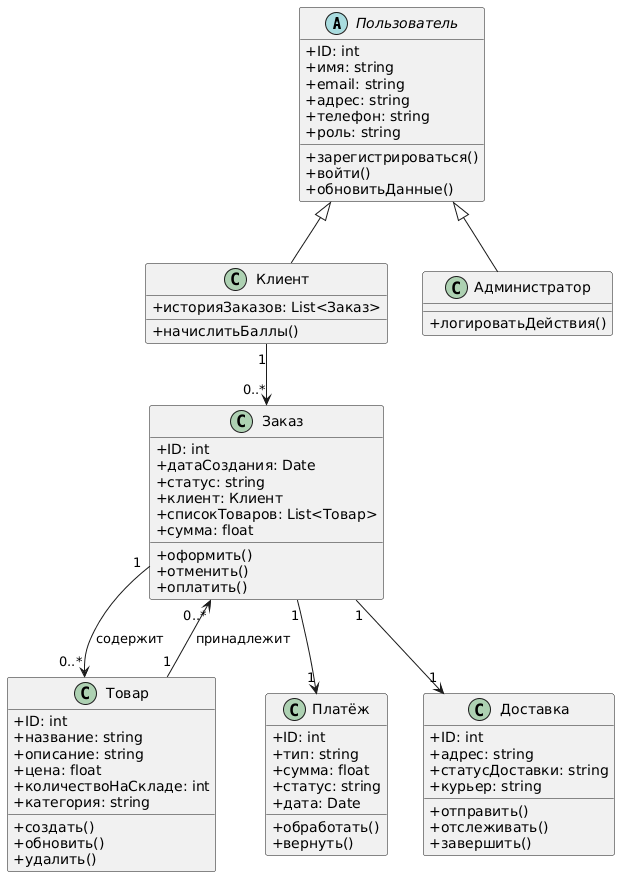

The diagram above was rendered by PlantUML. Its source (embedded in the PNG):
@startuml
skinparam classAttributeIconSize 0

' Абстрактный класс
abstract class Пользователь {
    +ID: int
    +имя: string
    +email: string
    +адрес: string
    +телефон: string
    +роль: string
    +зарегистрироваться()
    +войти()
    +обновитьДанные()
}

class Клиент {
    +историяЗаказов: List<Заказ>
    +начислитьБаллы()
}

class Администратор {
    +логироватьДействия()
}

Пользователь <|-- Клиент
Пользователь <|-- Администратор

class Товар {
    +ID: int
    +название: string
    +описание: string
    +цена: float
    +количествоНаСкладе: int
    +категория: string
    +создать()
    +обновить()
    +удалить()
}

class Заказ {
    +ID: int
    +датаСоздания: Date
    +статус: string
    +клиент: Клиент
    +списокТоваров: List<Товар>
    +сумма: float
    +оформить()
    +отменить()
    +оплатить()
}

class Платёж {
    +ID: int
    +тип: string
    +сумма: float
    +статус: string
    +дата: Date
    +обработать()
    +вернуть()
}

class Доставка {
    +ID: int
    +адрес: string
    +статусДоставки: string
    +курьер: string
    +отправить()
    +отслеживать()
    +завершить()
}

' Отношения
Клиент "1" --> "0..*" Заказ
Заказ "1" --> "0..*" Товар : содержит
Товар "1" --> "0..*" Заказ : принадлежит
Заказ "1" --> "1" Доставка
Заказ "1" --> "1" Платёж
@enduml